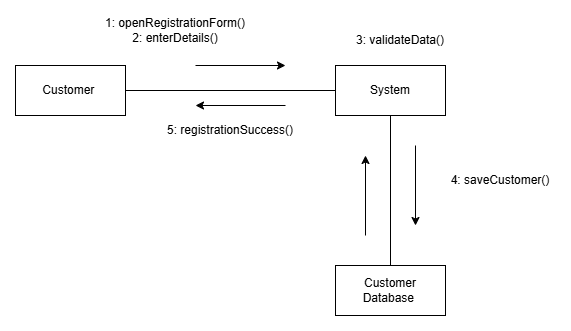

The diagram above was exported from draw.io. Its source (the exported page's mxGraphModel, read from the mxfile embedded in the PNG):
<mxGraphModel dx="1542" dy="805" grid="1" gridSize="10" guides="1" tooltips="1" connect="1" arrows="1" fold="1" page="1" pageScale="1" pageWidth="4681" pageHeight="3300" math="0" shadow="0">
  <root>
    <mxCell id="0" />
    <mxCell id="1" parent="0" />
    <mxCell id="QovUFHnESqQ_FwPhNN2z-1" parent="1" style="html=1;whiteSpace=wrap;fillColor=none;" value="Customer&amp;nbsp;" vertex="1">
      <mxGeometry height="50" width="110" x="310" y="270" as="geometry" />
    </mxCell>
    <mxCell id="QovUFHnESqQ_FwPhNN2z-2" parent="1" style="html=1;whiteSpace=wrap;fillColor=none;" value="System&lt;span style=&quot;color: rgba(0, 0, 0, 0); font-family: monospace; font-size: 0px; text-align: start; white-space: nowrap;&quot;&gt;%3CmxGraphModel%3E%3Croot%3E%3CmxCell%20id%3D%220%22%2F%3E%3CmxCell%20id%3D%221%22%20parent%3D%220%22%2F%3E%3CmxCell%20id%3D%222%22%20parent%3D%221%22%20style%3D%22html%3D1%3BwhiteSpace%3Dwrap%3BfillColor%3Dnone%3B%22%20value%3D%22Customer%26amp%3Bnbsp%3B%22%20vertex%3D%221%22%3E%3CmxGeometry%20height%3D%2250%22%20width%3D%22110%22%20x%3D%22360%22%20y%3D%22270%22%20as%3D%22geometry%22%2F%3E%3C%2FmxCell%3E%3C%2Froot%3E%3C%2FmxGraphModel%3E&lt;/span&gt;" vertex="1">
      <mxGeometry height="50" width="110" x="630" y="270" as="geometry" />
    </mxCell>
    <mxCell id="QovUFHnESqQ_FwPhNN2z-3" parent="1" style="html=1;whiteSpace=wrap;fillColor=none;" value="Customer&lt;div&gt;Database&amp;nbsp;&lt;/div&gt;" vertex="1">
      <mxGeometry height="50" width="110" x="630" y="470" as="geometry" />
    </mxCell>
    <mxCell id="QovUFHnESqQ_FwPhNN2z-4" edge="1" parent="1" source="QovUFHnESqQ_FwPhNN2z-1" style="endArrow=none;html=1;rounded=0;exitX=1;exitY=0.5;exitDx=0;exitDy=0;entryX=0;entryY=0.5;entryDx=0;entryDy=0;" target="QovUFHnESqQ_FwPhNN2z-2" value="">
      <mxGeometry height="50" relative="1" width="50" as="geometry">
        <mxPoint x="760" y="430" as="sourcePoint" />
        <mxPoint x="810" y="380" as="targetPoint" />
      </mxGeometry>
    </mxCell>
    <mxCell id="QovUFHnESqQ_FwPhNN2z-7" edge="1" parent="1" source="QovUFHnESqQ_FwPhNN2z-3" style="endArrow=none;html=1;rounded=0;exitX=0.5;exitY=0;exitDx=0;exitDy=0;entryX=0.5;entryY=1;entryDx=0;entryDy=0;" target="QovUFHnESqQ_FwPhNN2z-2" value="">
      <mxGeometry height="50" relative="1" width="50" as="geometry">
        <mxPoint x="630" y="350" as="sourcePoint" />
        <mxPoint x="840" y="350" as="targetPoint" />
      </mxGeometry>
    </mxCell>
    <mxCell id="QovUFHnESqQ_FwPhNN2z-9" edge="1" parent="1" style="endArrow=classic;html=1;rounded=0;" value="">
      <mxGeometry height="50" relative="1" width="50" as="geometry">
        <mxPoint x="490" y="270" as="sourcePoint" />
        <mxPoint x="580" y="270" as="targetPoint" />
      </mxGeometry>
    </mxCell>
    <mxCell id="QovUFHnESqQ_FwPhNN2z-10" edge="1" parent="1" style="endArrow=classic;html=1;rounded=0;" value="">
      <mxGeometry height="50" relative="1" width="50" as="geometry">
        <mxPoint x="580" y="310" as="sourcePoint" />
        <mxPoint x="490" y="310" as="targetPoint" />
      </mxGeometry>
    </mxCell>
    <mxCell id="QovUFHnESqQ_FwPhNN2z-13" parent="1" style="text;html=1;whiteSpace=wrap;strokeColor=none;fillColor=none;align=center;verticalAlign=middle;rounded=0;" value="1: openRegistrationForm()&lt;div&gt;2: enterDetails()&lt;/div&gt;" vertex="1">
      <mxGeometry height="30" width="160" x="390" y="220" as="geometry" />
    </mxCell>
    <mxCell id="QovUFHnESqQ_FwPhNN2z-14" parent="1" style="text;html=1;whiteSpace=wrap;strokeColor=none;fillColor=none;align=center;verticalAlign=middle;rounded=0;" value="3: validateData()" vertex="1">
      <mxGeometry height="30" width="110" x="640" y="230" as="geometry" />
    </mxCell>
    <mxCell id="QovUFHnESqQ_FwPhNN2z-15" parent="1" style="text;html=1;whiteSpace=wrap;strokeColor=none;fillColor=none;align=center;verticalAlign=middle;rounded=0;" value="4: saveCustomer()" vertex="1">
      <mxGeometry height="30" width="110" x="740" y="370" as="geometry" />
    </mxCell>
    <mxCell id="QovUFHnESqQ_FwPhNN2z-16" edge="1" parent="1" style="endArrow=classic;html=1;rounded=0;" value="">
      <mxGeometry height="50" relative="1" width="50" as="geometry">
        <mxPoint x="710" y="350" as="sourcePoint" />
        <mxPoint x="710" y="430" as="targetPoint" />
      </mxGeometry>
    </mxCell>
    <mxCell id="QovUFHnESqQ_FwPhNN2z-17" edge="1" parent="1" style="endArrow=classic;html=1;rounded=0;" value="">
      <mxGeometry height="50" relative="1" width="50" as="geometry">
        <mxPoint x="660" y="440" as="sourcePoint" />
        <mxPoint x="660" y="360" as="targetPoint" />
      </mxGeometry>
    </mxCell>
    <mxCell id="QovUFHnESqQ_FwPhNN2z-18" parent="1" style="text;html=1;whiteSpace=wrap;strokeColor=none;fillColor=none;align=center;verticalAlign=middle;rounded=0;" value="5: registrationSuccess()" vertex="1">
      <mxGeometry height="30" width="130" x="460" y="320" as="geometry" />
    </mxCell>
  </root>
</mxGraphModel>